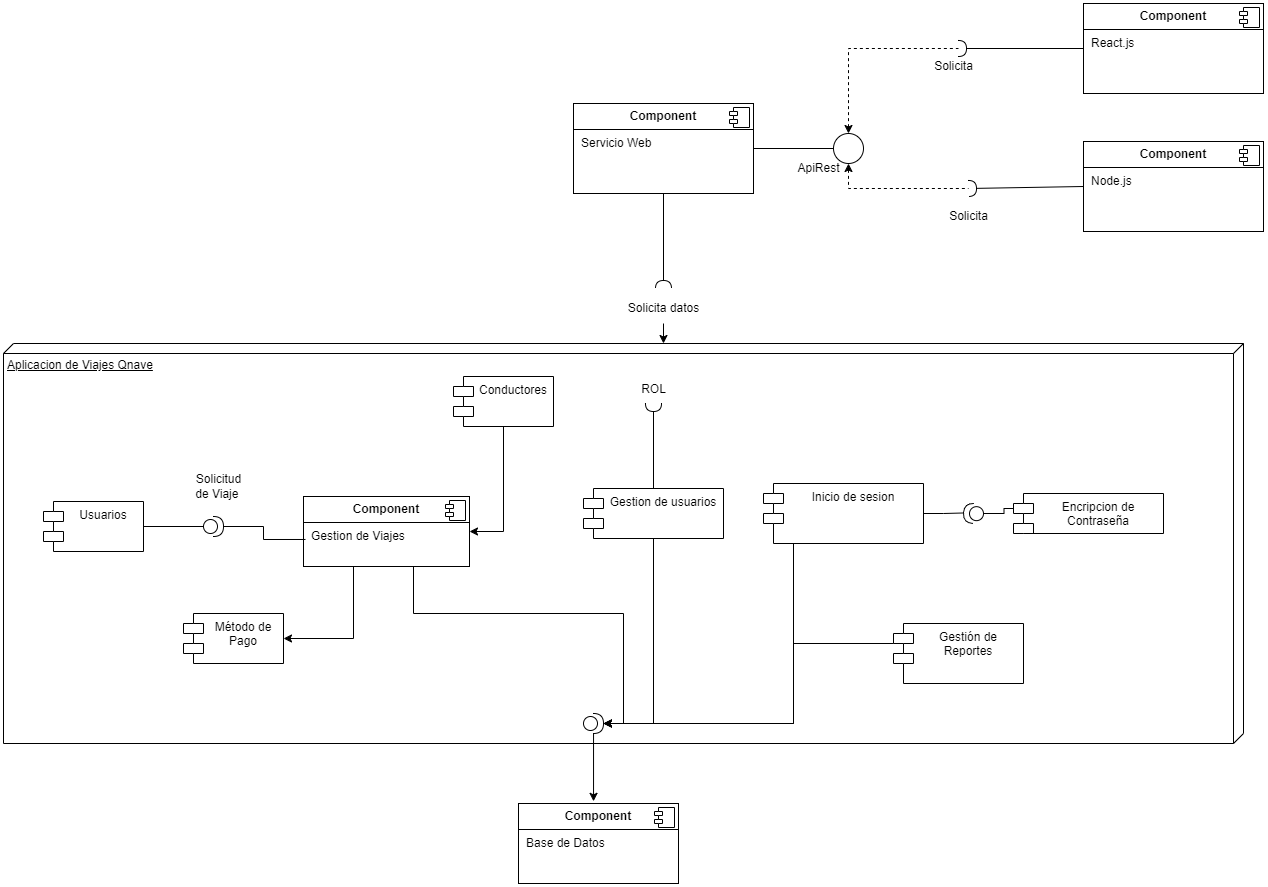

The diagram above was exported from draw.io. Its source (the exported page's mxGraphModel, read from the mxfile embedded in the PNG):
<mxGraphModel dx="1793" dy="2142" grid="1" gridSize="10" guides="1" tooltips="1" connect="1" arrows="1" fold="1" page="1" pageScale="1" pageWidth="827" pageHeight="1169" math="0" shadow="0">
  <root>
    <mxCell id="0" />
    <mxCell id="1" parent="0" />
    <mxCell id="umVs95KVGoWNC_iAu2fY-35" value="Aplicacion de Viajes Qnave" style="verticalAlign=top;align=left;spacingTop=8;spacingLeft=2;spacingRight=12;shape=cube;size=10;direction=south;fontStyle=4;html=1;whiteSpace=wrap;" vertex="1" parent="1">
      <mxGeometry x="90" y="180" width="1240" height="400" as="geometry" />
    </mxCell>
    <mxCell id="umVs95KVGoWNC_iAu2fY-1" value="Encripcion de Contraseña" style="shape=module;align=left;spacingLeft=20;align=center;verticalAlign=top;whiteSpace=wrap;html=1;" vertex="1" parent="1">
      <mxGeometry x="1100" y="330" width="150" height="40" as="geometry" />
    </mxCell>
    <mxCell id="umVs95KVGoWNC_iAu2fY-2" value="&lt;p style=&quot;margin:0px;margin-top:6px;text-align:center;&quot;&gt;&lt;b&gt;Component&lt;/b&gt;&lt;/p&gt;&lt;hr size=&quot;1&quot; style=&quot;border-style:solid;&quot;&gt;&lt;p style=&quot;margin:0px;margin-left:8px;&quot;&gt;Base de Datos&lt;/p&gt;" style="align=left;overflow=fill;html=1;dropTarget=0;whiteSpace=wrap;" vertex="1" parent="1">
      <mxGeometry x="605" y="640" width="160" height="80" as="geometry" />
    </mxCell>
    <mxCell id="umVs95KVGoWNC_iAu2fY-3" value="" style="shape=component;jettyWidth=8;jettyHeight=4;" vertex="1" parent="umVs95KVGoWNC_iAu2fY-2">
      <mxGeometry x="1" width="20" height="20" relative="1" as="geometry">
        <mxPoint x="-24" y="4" as="offset" />
      </mxGeometry>
    </mxCell>
    <mxCell id="umVs95KVGoWNC_iAu2fY-4" value="Inicio de sesion" style="shape=module;align=left;spacingLeft=20;align=center;verticalAlign=top;whiteSpace=wrap;html=1;" vertex="1" parent="1">
      <mxGeometry x="850" y="320" width="160" height="60" as="geometry" />
    </mxCell>
    <mxCell id="umVs95KVGoWNC_iAu2fY-6" style="edgeStyle=orthogonalEdgeStyle;rounded=0;orthogonalLoop=1;jettySize=auto;html=1;entryX=0;entryY=0;entryDx=0;entryDy=15;endArrow=none;endFill=0;entryPerimeter=0;" edge="1" parent="1" source="umVs95KVGoWNC_iAu2fY-5" target="umVs95KVGoWNC_iAu2fY-1">
      <mxGeometry relative="1" as="geometry" />
    </mxCell>
    <mxCell id="umVs95KVGoWNC_iAu2fY-5" value="" style="shape=providedRequiredInterface;html=1;verticalLabelPosition=bottom;sketch=0;rotation=-177;" vertex="1" parent="1">
      <mxGeometry x="1050" y="340" width="20" height="20" as="geometry" />
    </mxCell>
    <mxCell id="umVs95KVGoWNC_iAu2fY-7" style="edgeStyle=orthogonalEdgeStyle;rounded=0;orthogonalLoop=1;jettySize=auto;html=1;entryX=1;entryY=0.5;entryDx=0;entryDy=0;entryPerimeter=0;endArrow=none;endFill=0;" edge="1" parent="1" source="umVs95KVGoWNC_iAu2fY-4" target="umVs95KVGoWNC_iAu2fY-5">
      <mxGeometry relative="1" as="geometry" />
    </mxCell>
    <mxCell id="umVs95KVGoWNC_iAu2fY-37" style="edgeStyle=orthogonalEdgeStyle;rounded=0;orthogonalLoop=1;jettySize=auto;html=1;entryX=1;entryY=0.5;entryDx=0;entryDy=0;" edge="1" parent="1" source="umVs95KVGoWNC_iAu2fY-11" target="umVs95KVGoWNC_iAu2fY-36">
      <mxGeometry relative="1" as="geometry">
        <Array as="points">
          <mxPoint x="440" y="475" />
        </Array>
      </mxGeometry>
    </mxCell>
    <mxCell id="umVs95KVGoWNC_iAu2fY-11" value="&lt;p style=&quot;margin:0px;margin-top:6px;text-align:center;&quot;&gt;&lt;b&gt;Component&lt;/b&gt;&lt;/p&gt;&lt;hr size=&quot;1&quot; style=&quot;border-style:solid;&quot;&gt;&lt;p style=&quot;margin:0px;margin-left:8px;&quot;&gt;Gestion de Viajes&lt;/p&gt;" style="align=left;overflow=fill;html=1;dropTarget=0;whiteSpace=wrap;" vertex="1" parent="1">
      <mxGeometry x="390" y="333" width="166" height="70" as="geometry" />
    </mxCell>
    <mxCell id="umVs95KVGoWNC_iAu2fY-12" value="" style="shape=component;jettyWidth=8;jettyHeight=4;" vertex="1" parent="umVs95KVGoWNC_iAu2fY-11">
      <mxGeometry x="1" width="20" height="20" relative="1" as="geometry">
        <mxPoint x="-24" y="4" as="offset" />
      </mxGeometry>
    </mxCell>
    <mxCell id="umVs95KVGoWNC_iAu2fY-16" value="Gestion de usuarios" style="shape=module;align=left;spacingLeft=20;align=center;verticalAlign=top;whiteSpace=wrap;html=1;" vertex="1" parent="1">
      <mxGeometry x="670" y="325" width="140" height="50" as="geometry" />
    </mxCell>
    <mxCell id="umVs95KVGoWNC_iAu2fY-18" style="edgeStyle=orthogonalEdgeStyle;rounded=0;orthogonalLoop=1;jettySize=auto;html=1;entryX=0.469;entryY=-0.027;entryDx=0;entryDy=0;entryPerimeter=0;" edge="1" parent="1" source="umVs95KVGoWNC_iAu2fY-17" target="umVs95KVGoWNC_iAu2fY-2">
      <mxGeometry relative="1" as="geometry">
        <mxPoint x="640" y="680" as="targetPoint" />
      </mxGeometry>
    </mxCell>
    <mxCell id="umVs95KVGoWNC_iAu2fY-17" value="" style="shape=providedRequiredInterface;html=1;verticalLabelPosition=bottom;sketch=0;" vertex="1" parent="1">
      <mxGeometry x="670" y="550" width="20" height="20" as="geometry" />
    </mxCell>
    <mxCell id="umVs95KVGoWNC_iAu2fY-19" style="edgeStyle=orthogonalEdgeStyle;rounded=0;orthogonalLoop=1;jettySize=auto;html=1;entryX=1;entryY=0.5;entryDx=0;entryDy=0;entryPerimeter=0;" edge="1" parent="1" source="umVs95KVGoWNC_iAu2fY-16" target="umVs95KVGoWNC_iAu2fY-17">
      <mxGeometry relative="1" as="geometry" />
    </mxCell>
    <mxCell id="umVs95KVGoWNC_iAu2fY-20" style="edgeStyle=orthogonalEdgeStyle;rounded=0;orthogonalLoop=1;jettySize=auto;html=1;entryX=1;entryY=0.5;entryDx=0;entryDy=0;entryPerimeter=0;" edge="1" parent="1" source="umVs95KVGoWNC_iAu2fY-4" target="umVs95KVGoWNC_iAu2fY-17">
      <mxGeometry relative="1" as="geometry">
        <Array as="points">
          <mxPoint x="880" y="560" />
        </Array>
      </mxGeometry>
    </mxCell>
    <mxCell id="umVs95KVGoWNC_iAu2fY-21" value="" style="rounded=0;orthogonalLoop=1;jettySize=auto;html=1;endArrow=halfCircle;endFill=0;endSize=6;strokeWidth=1;sketch=0;fontSize=12;curved=1;exitX=0.5;exitY=0;exitDx=0;exitDy=0;" edge="1" parent="1" source="umVs95KVGoWNC_iAu2fY-16">
      <mxGeometry relative="1" as="geometry">
        <mxPoint x="745" y="245" as="sourcePoint" />
        <mxPoint x="740" y="240" as="targetPoint" />
      </mxGeometry>
    </mxCell>
    <mxCell id="umVs95KVGoWNC_iAu2fY-22" value="" style="ellipse;whiteSpace=wrap;html=1;align=center;aspect=fixed;fillColor=none;strokeColor=none;resizable=0;perimeter=centerPerimeter;rotatable=0;allowArrows=0;points=[];outlineConnect=1;" vertex="1" parent="1">
      <mxGeometry x="720" y="240" width="10" height="10" as="geometry" />
    </mxCell>
    <mxCell id="umVs95KVGoWNC_iAu2fY-23" value="ROL&lt;div&gt;&lt;br&gt;&lt;/div&gt;" style="text;html=1;align=center;verticalAlign=middle;resizable=0;points=[];autosize=1;strokeColor=none;fillColor=none;" vertex="1" parent="1">
      <mxGeometry x="715" y="213" width="50" height="40" as="geometry" />
    </mxCell>
    <mxCell id="umVs95KVGoWNC_iAu2fY-25" style="edgeStyle=orthogonalEdgeStyle;rounded=0;orthogonalLoop=1;jettySize=auto;html=1;entryX=0.012;entryY=0.614;entryDx=0;entryDy=0;entryPerimeter=0;endArrow=none;endFill=0;exitX=1;exitY=0.5;exitDx=0;exitDy=0;exitPerimeter=0;" edge="1" parent="1" source="umVs95KVGoWNC_iAu2fY-32" target="umVs95KVGoWNC_iAu2fY-11">
      <mxGeometry relative="1" as="geometry">
        <mxPoint x="370" y="368" as="sourcePoint" />
      </mxGeometry>
    </mxCell>
    <mxCell id="umVs95KVGoWNC_iAu2fY-28" value="Solicitud&lt;div&gt;de Viaje&amp;nbsp;&lt;/div&gt;" style="text;html=1;align=center;verticalAlign=middle;resizable=0;points=[];autosize=1;strokeColor=none;fillColor=none;" vertex="1" parent="1">
      <mxGeometry x="270" y="303" width="70" height="40" as="geometry" />
    </mxCell>
    <mxCell id="umVs95KVGoWNC_iAu2fY-30" style="edgeStyle=orthogonalEdgeStyle;rounded=0;orthogonalLoop=1;jettySize=auto;html=1;entryX=1;entryY=0.5;entryDx=0;entryDy=0;" edge="1" parent="1" source="umVs95KVGoWNC_iAu2fY-29" target="umVs95KVGoWNC_iAu2fY-11">
      <mxGeometry relative="1" as="geometry" />
    </mxCell>
    <mxCell id="umVs95KVGoWNC_iAu2fY-29" value="Conductores" style="shape=module;align=left;spacingLeft=20;align=center;verticalAlign=top;whiteSpace=wrap;html=1;" vertex="1" parent="1">
      <mxGeometry x="540" y="213" width="100" height="50" as="geometry" />
    </mxCell>
    <mxCell id="umVs95KVGoWNC_iAu2fY-31" value="Usuarios" style="shape=module;align=left;spacingLeft=20;align=center;verticalAlign=top;whiteSpace=wrap;html=1;" vertex="1" parent="1">
      <mxGeometry x="130" y="338" width="100" height="50" as="geometry" />
    </mxCell>
    <mxCell id="umVs95KVGoWNC_iAu2fY-32" value="" style="shape=providedRequiredInterface;html=1;verticalLabelPosition=bottom;sketch=0;" vertex="1" parent="1">
      <mxGeometry x="290" y="353" width="20" height="20" as="geometry" />
    </mxCell>
    <mxCell id="umVs95KVGoWNC_iAu2fY-33" style="edgeStyle=orthogonalEdgeStyle;rounded=0;orthogonalLoop=1;jettySize=auto;html=1;entryX=0;entryY=0.5;entryDx=0;entryDy=0;entryPerimeter=0;endArrow=none;endFill=0;" edge="1" parent="1" source="umVs95KVGoWNC_iAu2fY-31" target="umVs95KVGoWNC_iAu2fY-32">
      <mxGeometry relative="1" as="geometry" />
    </mxCell>
    <mxCell id="umVs95KVGoWNC_iAu2fY-34" style="edgeStyle=orthogonalEdgeStyle;rounded=0;orthogonalLoop=1;jettySize=auto;html=1;entryX=1;entryY=0.5;entryDx=0;entryDy=0;entryPerimeter=0;" edge="1" parent="1" source="umVs95KVGoWNC_iAu2fY-11" target="umVs95KVGoWNC_iAu2fY-17">
      <mxGeometry relative="1" as="geometry">
        <Array as="points">
          <mxPoint x="500" y="450" />
          <mxPoint x="710" y="450" />
          <mxPoint x="710" y="560" />
        </Array>
      </mxGeometry>
    </mxCell>
    <mxCell id="umVs95KVGoWNC_iAu2fY-36" value="Método de Pago" style="shape=module;align=left;spacingLeft=20;align=center;verticalAlign=top;whiteSpace=wrap;html=1;" vertex="1" parent="1">
      <mxGeometry x="270" y="450" width="100" height="50" as="geometry" />
    </mxCell>
    <mxCell id="umVs95KVGoWNC_iAu2fY-38" value="Gestión de Reportes" style="shape=module;align=left;spacingLeft=20;align=center;verticalAlign=top;whiteSpace=wrap;html=1;" vertex="1" parent="1">
      <mxGeometry x="980" y="460" width="130" height="60" as="geometry" />
    </mxCell>
    <mxCell id="umVs95KVGoWNC_iAu2fY-39" style="edgeStyle=orthogonalEdgeStyle;rounded=0;orthogonalLoop=1;jettySize=auto;html=1;entryX=1;entryY=0.5;entryDx=0;entryDy=0;entryPerimeter=0;" edge="1" parent="1" source="umVs95KVGoWNC_iAu2fY-38" target="umVs95KVGoWNC_iAu2fY-17">
      <mxGeometry relative="1" as="geometry">
        <Array as="points">
          <mxPoint x="880" y="480" />
          <mxPoint x="880" y="560" />
        </Array>
      </mxGeometry>
    </mxCell>
    <mxCell id="umVs95KVGoWNC_iAu2fY-40" value="&lt;p style=&quot;margin:0px;margin-top:6px;text-align:center;&quot;&gt;&lt;b&gt;Component&lt;/b&gt;&lt;/p&gt;&lt;hr size=&quot;1&quot; style=&quot;border-style:solid;&quot;&gt;&lt;p style=&quot;margin:0px;margin-left:8px;&quot;&gt;Servicio Web&lt;/p&gt;" style="align=left;overflow=fill;html=1;dropTarget=0;whiteSpace=wrap;" vertex="1" parent="1">
      <mxGeometry x="660" y="-60" width="180" height="90" as="geometry" />
    </mxCell>
    <mxCell id="umVs95KVGoWNC_iAu2fY-41" value="" style="shape=component;jettyWidth=8;jettyHeight=4;" vertex="1" parent="umVs95KVGoWNC_iAu2fY-40">
      <mxGeometry x="1" width="20" height="20" relative="1" as="geometry">
        <mxPoint x="-24" y="4" as="offset" />
      </mxGeometry>
    </mxCell>
    <mxCell id="umVs95KVGoWNC_iAu2fY-42" value="" style="rounded=0;orthogonalLoop=1;jettySize=auto;html=1;endArrow=halfCircle;endFill=0;endSize=6;strokeWidth=1;sketch=0;fontSize=12;curved=1;" edge="1" parent="1">
      <mxGeometry relative="1" as="geometry">
        <mxPoint x="750" y="30" as="sourcePoint" />
        <mxPoint x="750" y="125" as="targetPoint" />
      </mxGeometry>
    </mxCell>
    <mxCell id="umVs95KVGoWNC_iAu2fY-43" value="" style="ellipse;whiteSpace=wrap;html=1;align=center;aspect=fixed;fillColor=none;strokeColor=none;resizable=0;perimeter=centerPerimeter;rotatable=0;allowArrows=0;points=[];outlineConnect=1;" vertex="1" parent="1">
      <mxGeometry x="745" y="140" width="10" height="10" as="geometry" />
    </mxCell>
    <mxCell id="umVs95KVGoWNC_iAu2fY-44" value="Solicita datos" style="text;html=1;align=center;verticalAlign=middle;resizable=0;points=[];autosize=1;strokeColor=none;fillColor=none;" vertex="1" parent="1">
      <mxGeometry x="705" y="130" width="90" height="30" as="geometry" />
    </mxCell>
    <mxCell id="umVs95KVGoWNC_iAu2fY-46" style="edgeStyle=orthogonalEdgeStyle;rounded=0;orthogonalLoop=1;jettySize=auto;html=1;entryX=-0.002;entryY=0.468;entryDx=0;entryDy=0;entryPerimeter=0;" edge="1" parent="1" source="umVs95KVGoWNC_iAu2fY-44" target="umVs95KVGoWNC_iAu2fY-35">
      <mxGeometry relative="1" as="geometry" />
    </mxCell>
    <mxCell id="umVs95KVGoWNC_iAu2fY-47" value="&lt;p style=&quot;margin:0px;margin-top:6px;text-align:center;&quot;&gt;&lt;b&gt;Component&lt;/b&gt;&lt;/p&gt;&lt;hr size=&quot;1&quot; style=&quot;border-style:solid;&quot;&gt;&lt;p style=&quot;margin:0px;margin-left:8px;&quot;&gt;React.js&lt;/p&gt;" style="align=left;overflow=fill;html=1;dropTarget=0;whiteSpace=wrap;" vertex="1" parent="1">
      <mxGeometry x="1170" y="-160" width="180" height="90" as="geometry" />
    </mxCell>
    <mxCell id="umVs95KVGoWNC_iAu2fY-48" value="" style="shape=component;jettyWidth=8;jettyHeight=4;" vertex="1" parent="umVs95KVGoWNC_iAu2fY-47">
      <mxGeometry x="1" width="20" height="20" relative="1" as="geometry">
        <mxPoint x="-24" y="4" as="offset" />
      </mxGeometry>
    </mxCell>
    <mxCell id="umVs95KVGoWNC_iAu2fY-52" style="edgeStyle=orthogonalEdgeStyle;rounded=0;orthogonalLoop=1;jettySize=auto;html=1;entryX=1;entryY=0.5;entryDx=0;entryDy=0;endArrow=none;endFill=0;" edge="1" parent="1" source="umVs95KVGoWNC_iAu2fY-50" target="umVs95KVGoWNC_iAu2fY-40">
      <mxGeometry relative="1" as="geometry" />
    </mxCell>
    <mxCell id="umVs95KVGoWNC_iAu2fY-50" value="" style="ellipse;whiteSpace=wrap;html=1;" vertex="1" parent="1">
      <mxGeometry x="920" y="-30" width="30" height="30" as="geometry" />
    </mxCell>
    <mxCell id="umVs95KVGoWNC_iAu2fY-51" value="ApiRest" style="text;html=1;align=center;verticalAlign=middle;resizable=0;points=[];autosize=1;strokeColor=none;fillColor=none;" vertex="1" parent="1">
      <mxGeometry x="870" y="-10" width="70" height="30" as="geometry" />
    </mxCell>
    <mxCell id="umVs95KVGoWNC_iAu2fY-54" value="&lt;p style=&quot;margin:0px;margin-top:6px;text-align:center;&quot;&gt;&lt;b&gt;Component&lt;/b&gt;&lt;/p&gt;&lt;hr size=&quot;1&quot; style=&quot;border-style:solid;&quot;&gt;&lt;p style=&quot;margin:0px;margin-left:8px;&quot;&gt;Node.js&lt;/p&gt;" style="align=left;overflow=fill;html=1;dropTarget=0;whiteSpace=wrap;" vertex="1" parent="1">
      <mxGeometry x="1170" y="-22" width="180" height="90" as="geometry" />
    </mxCell>
    <mxCell id="umVs95KVGoWNC_iAu2fY-55" value="" style="shape=component;jettyWidth=8;jettyHeight=4;" vertex="1" parent="umVs95KVGoWNC_iAu2fY-54">
      <mxGeometry x="1" width="20" height="20" relative="1" as="geometry">
        <mxPoint x="-24" y="4" as="offset" />
      </mxGeometry>
    </mxCell>
    <mxCell id="umVs95KVGoWNC_iAu2fY-57" value="" style="rounded=0;orthogonalLoop=1;jettySize=auto;html=1;endArrow=halfCircle;endFill=0;endSize=6;strokeWidth=1;sketch=0;fontSize=12;curved=1;exitX=0;exitY=0.5;exitDx=0;exitDy=0;" edge="1" target="umVs95KVGoWNC_iAu2fY-58" parent="1" source="umVs95KVGoWNC_iAu2fY-54">
      <mxGeometry relative="1" as="geometry">
        <mxPoint x="1075" y="43" as="sourcePoint" />
      </mxGeometry>
    </mxCell>
    <mxCell id="umVs95KVGoWNC_iAu2fY-58" value="" style="ellipse;whiteSpace=wrap;html=1;align=center;aspect=fixed;fillColor=none;strokeColor=none;resizable=0;perimeter=centerPerimeter;rotatable=0;allowArrows=0;points=[];outlineConnect=1;" vertex="1" parent="1">
      <mxGeometry x="1050" y="20" width="10" height="10" as="geometry" />
    </mxCell>
    <mxCell id="umVs95KVGoWNC_iAu2fY-59" value="" style="rounded=0;orthogonalLoop=1;jettySize=auto;html=1;endArrow=halfCircle;endFill=0;endSize=6;strokeWidth=1;sketch=0;fontSize=12;curved=1;exitX=0;exitY=0.5;exitDx=0;exitDy=0;" edge="1" target="umVs95KVGoWNC_iAu2fY-60" parent="1" source="umVs95KVGoWNC_iAu2fY-47">
      <mxGeometry relative="1" as="geometry">
        <mxPoint x="1085" y="-85" as="sourcePoint" />
      </mxGeometry>
    </mxCell>
    <mxCell id="umVs95KVGoWNC_iAu2fY-60" value="" style="ellipse;whiteSpace=wrap;html=1;align=center;aspect=fixed;fillColor=none;strokeColor=none;resizable=0;perimeter=centerPerimeter;rotatable=0;allowArrows=0;points=[];outlineConnect=1;" vertex="1" parent="1">
      <mxGeometry x="1040" y="-120" width="10" height="10" as="geometry" />
    </mxCell>
    <mxCell id="umVs95KVGoWNC_iAu2fY-61" value="" style="endArrow=none;dashed=1;html=1;rounded=0;entryX=-0.175;entryY=-0.2;entryDx=0;entryDy=0;entryPerimeter=0;exitX=0.5;exitY=0;exitDx=0;exitDy=0;startArrow=classic;startFill=1;" edge="1" parent="1" source="umVs95KVGoWNC_iAu2fY-50" target="umVs95KVGoWNC_iAu2fY-60">
      <mxGeometry width="50" height="50" relative="1" as="geometry">
        <mxPoint x="980" y="-80" as="sourcePoint" />
        <mxPoint x="1030" y="-130" as="targetPoint" />
        <Array as="points">
          <mxPoint x="935" y="-115" />
        </Array>
      </mxGeometry>
    </mxCell>
    <mxCell id="umVs95KVGoWNC_iAu2fY-62" value="" style="endArrow=none;dashed=1;html=1;rounded=0;entryX=0.888;entryY=0.839;entryDx=0;entryDy=0;entryPerimeter=0;startArrow=classic;startFill=1;" edge="1" parent="1" target="umVs95KVGoWNC_iAu2fY-58">
      <mxGeometry width="50" height="50" relative="1" as="geometry">
        <mxPoint x="935" as="sourcePoint" />
        <mxPoint x="1060" y="20" as="targetPoint" />
        <Array as="points">
          <mxPoint x="935" y="25" />
        </Array>
      </mxGeometry>
    </mxCell>
    <mxCell id="umVs95KVGoWNC_iAu2fY-63" value="Solicita" style="text;html=1;align=center;verticalAlign=middle;resizable=0;points=[];autosize=1;strokeColor=none;fillColor=none;" vertex="1" parent="1">
      <mxGeometry x="1010" y="-112" width="60" height="30" as="geometry" />
    </mxCell>
    <mxCell id="umVs95KVGoWNC_iAu2fY-64" value="Solicita" style="text;html=1;align=center;verticalAlign=middle;resizable=0;points=[];autosize=1;strokeColor=none;fillColor=none;" vertex="1" parent="1">
      <mxGeometry x="1025" y="38" width="60" height="30" as="geometry" />
    </mxCell>
  </root>
</mxGraphModel>